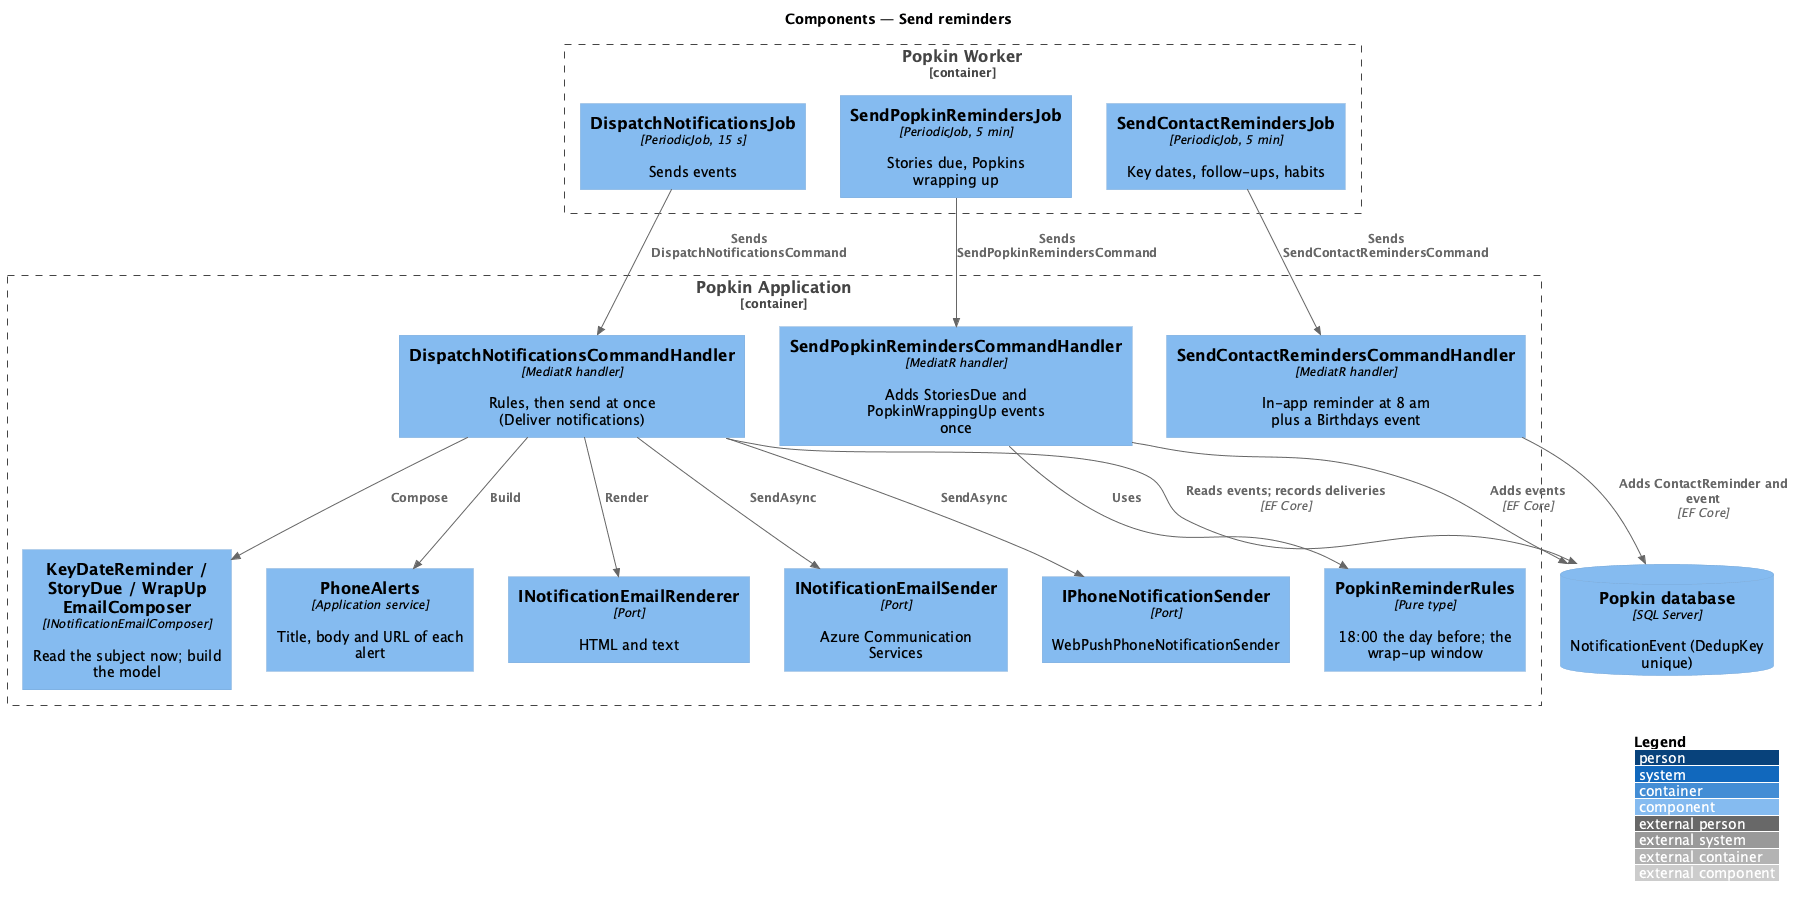

The diagram above was rendered by PlantUML. Its source (embedded in the PNG):
@startuml
!include <C4/C4_Component>
LAYOUT_WITH_LEGEND()
title Components — Send reminders

Container_Boundary(worker, "Popkin Worker") {
  Component(cjob, "SendContactRemindersJob", "PeriodicJob, 5 min", "Key dates, follow-ups, habits")
  Component(pjob, "SendPopkinRemindersJob", "PeriodicJob, 5 min", "Stories due, Popkins wrapping up")
  Component(djob, "DispatchNotificationsJob", "PeriodicJob, 15 s", "Sends events")
}
Container_Boundary(app, "Popkin Application") {
  Component(chandler, "SendContactRemindersCommandHandler", "MediatR handler", "In-app reminder at 8 am plus a Birthdays event")
  Component(phandler, "SendPopkinRemindersCommandHandler", "MediatR handler", "Adds StoriesDue and PopkinWrappingUp events once")
  Component(prules, "PopkinReminderRules", "Pure type", "18:00 the day before; the wrap-up window")
  Component(dispatch, "DispatchNotificationsCommandHandler", "MediatR handler", "Rules, then send at once (Deliver notifications)")
  Component(composers, "KeyDateReminder / StoryDue / WrapUp EmailComposer", "INotificationEmailComposer", "Read the subject now; build the model")
  Component(alerts, "PhoneAlerts", "Application service", "Title, body and URL of each alert")
  Component(renderer, "INotificationEmailRenderer", "Port", "HTML and text")
  Component(mail, "INotificationEmailSender", "Port", "Azure Communication Services")
  Component(phone, "IPhoneNotificationSender", "Port", "WebPushPhoneNotificationSender")
}
ComponentDb(db, "Popkin database", "SQL Server", "NotificationEvent (DedupKey unique)")
Rel(cjob, chandler, "Sends SendContactRemindersCommand")
Rel(pjob, phandler, "Sends SendPopkinRemindersCommand")
Rel(phandler, prules, "Uses")
Rel(chandler, db, "Adds ContactReminder and event", "EF Core")
Rel(phandler, db, "Adds events", "EF Core")
Rel(djob, dispatch, "Sends DispatchNotificationsCommand")
Rel(dispatch, db, "Reads events; records deliveries", "EF Core")
Rel(dispatch, composers, "Compose")
Rel(dispatch, renderer, "Render")
Rel(dispatch, mail, "SendAsync")
Rel(dispatch, alerts, "Build")
Rel(dispatch, phone, "SendAsync")
@enduml